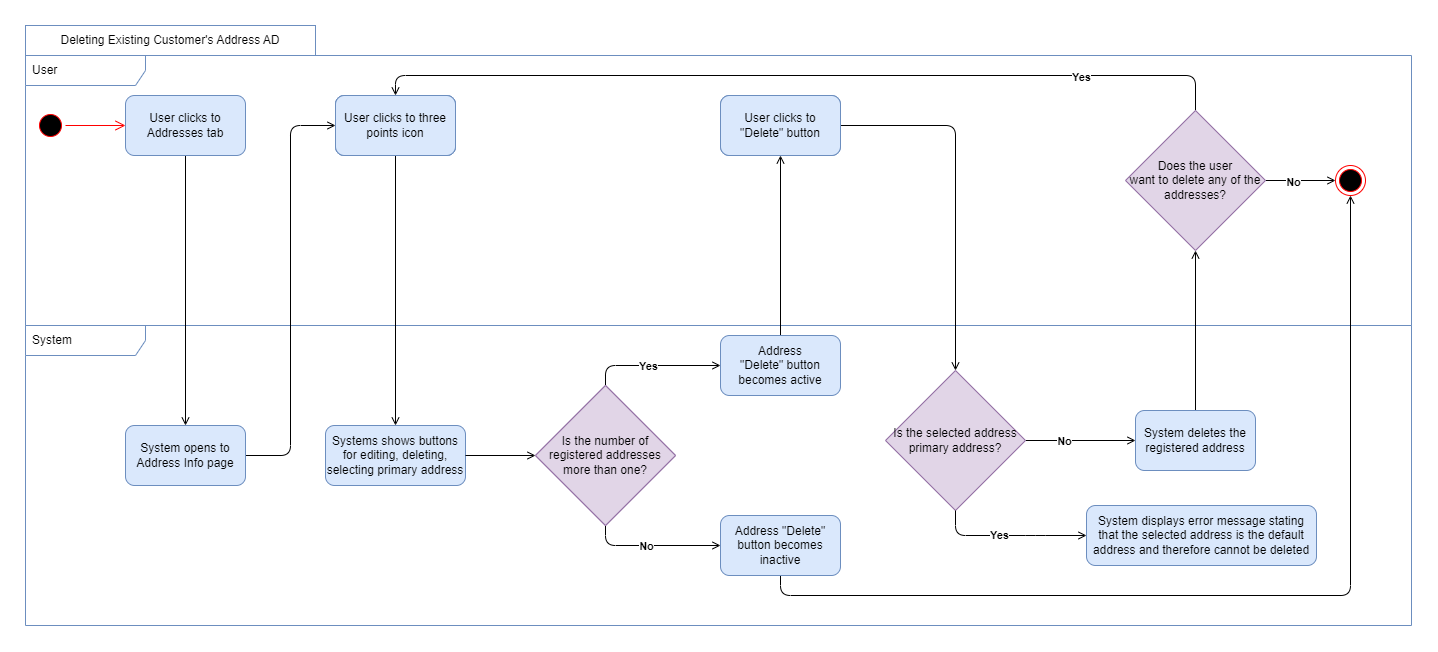

The diagram above was exported from draw.io. Its source (the exported page's mxGraphModel, read from the mxfile embedded in the PNG):
<mxGraphModel dx="2390" dy="2278" grid="1" gridSize="10" guides="1" tooltips="1" connect="1" arrows="1" fold="1" page="1" pageScale="1" pageWidth="850" pageHeight="1100" math="0" shadow="0">
  <root>
    <mxCell id="0" />
    <mxCell id="1" parent="0" />
    <mxCell id="2" value="System" style="shape=umlFrame;whiteSpace=wrap;html=1;width=120;height=30;boundedLbl=1;verticalAlign=middle;align=left;spacingLeft=5;fillColor=none;strokeColor=#6c8ebf;" vertex="1" parent="1">
      <mxGeometry x="19" y="4920" width="1386" height="300" as="geometry" />
    </mxCell>
    <mxCell id="3" value="User" style="shape=umlFrame;whiteSpace=wrap;html=1;width=120;height=30;boundedLbl=1;verticalAlign=middle;align=left;spacingLeft=5;fillColor=none;strokeColor=#6c8ebf;" vertex="1" parent="1">
      <mxGeometry x="19" y="4650" width="1386" height="270" as="geometry" />
    </mxCell>
    <mxCell id="4" value="" style="ellipse;html=1;shape=startState;fillColor=#000000;strokeColor=#ff0000;" vertex="1" parent="1">
      <mxGeometry x="29" y="4705" width="30" height="30" as="geometry" />
    </mxCell>
    <mxCell id="5" value="" style="edgeStyle=orthogonalEdgeStyle;html=1;verticalAlign=bottom;endArrow=open;endSize=8;strokeColor=#ff0000;rounded=0;entryX=0;entryY=0.5;entryDx=0;entryDy=0;" edge="1" source="4" target="14" parent="1">
      <mxGeometry relative="1" as="geometry">
        <mxPoint x="124" y="4910" as="targetPoint" />
      </mxGeometry>
    </mxCell>
    <mxCell id="6" value="Deleting Existing Customer's Address AD" style="rounded=0;whiteSpace=wrap;html=1;fillColor=none;strokeColor=#6c8ebf;" vertex="1" parent="1">
      <mxGeometry x="19" y="4620" width="290" height="30" as="geometry" />
    </mxCell>
    <mxCell id="7" style="edgeStyle=orthogonalEdgeStyle;rounded=1;orthogonalLoop=1;jettySize=auto;html=1;entryX=0;entryY=0.5;entryDx=0;entryDy=0;exitX=1;exitY=0.5;exitDx=0;exitDy=0;endArrow=open;endFill=0;" edge="1" source="9" target="29" parent="1">
      <mxGeometry relative="1" as="geometry" />
    </mxCell>
    <mxCell id="8" value="&lt;b&gt;No&lt;/b&gt;" style="edgeLabel;html=1;align=center;verticalAlign=middle;resizable=0;points=[];" vertex="1" connectable="0" parent="7">
      <mxGeometry x="-0.2914" relative="1" as="geometry">
        <mxPoint as="offset" />
      </mxGeometry>
    </mxCell>
    <mxCell id="9" value="Is the selected address primary address?" style="rhombus;whiteSpace=wrap;html=1;fillColor=#e1d5e7;rounded=0;fillStyle=auto;strokeColor=#9673a6;" vertex="1" parent="1">
      <mxGeometry x="879" y="4965" width="140" height="140" as="geometry" />
    </mxCell>
    <mxCell id="10" value="" style="edgeStyle=orthogonalEdgeStyle;rounded=1;orthogonalLoop=1;jettySize=auto;html=1;endArrow=open;endFill=0;exitX=0.5;exitY=1;exitDx=0;exitDy=0;entryX=0;entryY=0.5;entryDx=0;entryDy=0;" edge="1" source="9" target="12" parent="1">
      <mxGeometry relative="1" as="geometry">
        <mxPoint x="1089" y="5069" as="sourcePoint" />
        <Array as="points">
          <mxPoint x="1029" y="5130" />
          <mxPoint x="1119" y="5130" />
        </Array>
      </mxGeometry>
    </mxCell>
    <mxCell id="11" value="Yes" style="edgeLabel;html=1;align=center;verticalAlign=middle;resizable=0;points=[];fontStyle=1" vertex="1" connectable="0" parent="10">
      <mxGeometry x="-0.1189" y="1" relative="1" as="geometry">
        <mxPoint as="offset" />
      </mxGeometry>
    </mxCell>
    <mxCell id="12" value="System displays error message stating that the selected address is the default address and therefore cannot be deleted" style="whiteSpace=wrap;html=1;fillColor=#dae8fc;rounded=1;fillStyle=auto;strokeColor=#6c8ebf;" vertex="1" parent="1">
      <mxGeometry x="1080" y="5100" width="230" height="60" as="geometry" />
    </mxCell>
    <mxCell id="13" style="edgeStyle=orthogonalEdgeStyle;rounded=1;orthogonalLoop=1;jettySize=auto;html=1;entryX=0.5;entryY=0;entryDx=0;entryDy=0;endArrow=open;endFill=0;" edge="1" source="14" target="16" parent="1">
      <mxGeometry relative="1" as="geometry" />
    </mxCell>
    <mxCell id="14" value="User clicks to Addresses tab" style="rounded=1;whiteSpace=wrap;html=1;fillStyle=auto;fillColor=#dae8fc;strokeColor=#6c8ebf;" vertex="1" parent="1">
      <mxGeometry x="119" y="4690" width="120" height="60" as="geometry" />
    </mxCell>
    <mxCell id="15" style="edgeStyle=orthogonalEdgeStyle;rounded=1;orthogonalLoop=1;jettySize=auto;html=1;entryX=0;entryY=0.5;entryDx=0;entryDy=0;endArrow=open;endFill=0;" edge="1" source="16" target="27" parent="1">
      <mxGeometry relative="1" as="geometry" />
    </mxCell>
    <mxCell id="16" value="System opens to Address Info page" style="whiteSpace=wrap;html=1;fillColor=#dae8fc;rounded=1;fillStyle=auto;strokeColor=#6c8ebf;" vertex="1" parent="1">
      <mxGeometry x="119" y="5020" width="120" height="60" as="geometry" />
    </mxCell>
    <mxCell id="17" style="edgeStyle=orthogonalEdgeStyle;rounded=1;orthogonalLoop=1;jettySize=auto;html=1;endArrow=open;endFill=0;" edge="1" source="18" target="9" parent="1">
      <mxGeometry relative="1" as="geometry" />
    </mxCell>
    <mxCell id="18" value="User adres silme butonuna tıklar" style="whiteSpace=wrap;html=1;fillColor=#dae8fc;rounded=1;fillStyle=auto;strokeColor=#6c8ebf;" vertex="1" parent="1">
      <mxGeometry x="714" y="4690" width="120" height="60" as="geometry" />
    </mxCell>
    <mxCell id="19" style="edgeStyle=orthogonalEdgeStyle;rounded=1;orthogonalLoop=1;jettySize=auto;html=1;entryX=0;entryY=0.5;entryDx=0;entryDy=0;exitX=0.5;exitY=1;exitDx=0;exitDy=0;endArrow=open;endFill=0;" edge="1" source="39" target="42" parent="1">
      <mxGeometry relative="1" as="geometry">
        <mxPoint x="714" y="5106" as="targetPoint" />
      </mxGeometry>
    </mxCell>
    <mxCell id="20" value="&lt;b&gt;No&lt;/b&gt;" style="edgeLabel;html=1;align=center;verticalAlign=middle;resizable=0;points=[];" vertex="1" connectable="0" parent="19">
      <mxGeometry x="-0.101" relative="1" as="geometry">
        <mxPoint as="offset" />
      </mxGeometry>
    </mxCell>
    <mxCell id="21" style="edgeStyle=orthogonalEdgeStyle;rounded=1;orthogonalLoop=1;jettySize=auto;html=1;entryX=0;entryY=0.5;entryDx=0;entryDy=0;exitX=0.5;exitY=0;exitDx=0;exitDy=0;endArrow=open;endFill=0;" edge="1" source="39" target="40" parent="1">
      <mxGeometry relative="1" as="geometry">
        <mxPoint x="714" y="4995" as="targetPoint" />
      </mxGeometry>
    </mxCell>
    <mxCell id="22" value="&lt;b&gt;Yes&lt;/b&gt;" style="edgeLabel;html=1;align=center;verticalAlign=middle;resizable=0;points=[];" vertex="1" connectable="0" parent="21">
      <mxGeometry x="-0.076" relative="1" as="geometry">
        <mxPoint as="offset" />
      </mxGeometry>
    </mxCell>
    <mxCell id="23" value="Kayıtlı adres sayısı birden fazla mı?" style="rhombus;whiteSpace=wrap;html=1;fillColor=#e1d5e7;rounded=0;fillStyle=auto;strokeColor=#9673a6;" vertex="1" parent="1">
      <mxGeometry x="529" y="4980" width="140" height="140" as="geometry" />
    </mxCell>
    <mxCell id="24" style="edgeStyle=orthogonalEdgeStyle;rounded=1;orthogonalLoop=1;jettySize=auto;html=1;entryX=0.5;entryY=1;entryDx=0;entryDy=0;endArrow=open;endFill=0;" edge="1" target="18" parent="1">
      <mxGeometry relative="1" as="geometry">
        <mxPoint x="774" y="4965.000000000001" as="sourcePoint" />
      </mxGeometry>
    </mxCell>
    <mxCell id="25" value="Systems shows buttons for editing, deleting, selecting primary address" style="whiteSpace=wrap;html=1;fillColor=#dae8fc;rounded=1;fillStyle=auto;strokeColor=#6c8ebf;" vertex="1" parent="1">
      <mxGeometry x="319" y="5020" width="140" height="60" as="geometry" />
    </mxCell>
    <mxCell id="26" style="edgeStyle=orthogonalEdgeStyle;rounded=1;orthogonalLoop=1;jettySize=auto;html=1;endArrow=open;endFill=0;" edge="1" source="27" target="25" parent="1">
      <mxGeometry relative="1" as="geometry" />
    </mxCell>
    <mxCell id="27" value="User üç nokta ikonuna tıklar" style="whiteSpace=wrap;html=1;fillColor=#dae8fc;rounded=1;fillStyle=auto;strokeColor=#6c8ebf;" vertex="1" parent="1">
      <mxGeometry x="329" y="4690" width="120" height="60" as="geometry" />
    </mxCell>
    <mxCell id="28" style="edgeStyle=orthogonalEdgeStyle;rounded=1;orthogonalLoop=1;jettySize=auto;html=1;entryX=0.5;entryY=1;entryDx=0;entryDy=0;endArrow=open;endFill=0;" edge="1" source="29" target="35" parent="1">
      <mxGeometry relative="1" as="geometry" />
    </mxCell>
    <mxCell id="29" value="System deletes the registered address" style="whiteSpace=wrap;html=1;fillColor=#dae8fc;rounded=1;fillStyle=auto;strokeColor=#6c8ebf;" vertex="1" parent="1">
      <mxGeometry x="1129" y="5005" width="120" height="60" as="geometry" />
    </mxCell>
    <mxCell id="30" value="" style="ellipse;html=1;shape=endState;fillColor=#000000;strokeColor=#ff0000;" vertex="1" parent="1">
      <mxGeometry x="1329" y="4760" width="30" height="30" as="geometry" />
    </mxCell>
    <mxCell id="31" style="edgeStyle=orthogonalEdgeStyle;rounded=1;orthogonalLoop=1;jettySize=auto;html=1;entryX=0;entryY=0.5;entryDx=0;entryDy=0;elbow=vertical;endArrow=open;endFill=0;" edge="1" source="35" target="30" parent="1">
      <mxGeometry relative="1" as="geometry">
        <mxPoint x="1299" y="4805" as="targetPoint" />
      </mxGeometry>
    </mxCell>
    <mxCell id="32" value="&lt;b&gt;No&lt;/b&gt;" style="edgeLabel;html=1;align=center;verticalAlign=middle;resizable=0;points=[];" vertex="1" connectable="0" parent="31">
      <mxGeometry x="-0.2402" y="-1" relative="1" as="geometry">
        <mxPoint as="offset" />
      </mxGeometry>
    </mxCell>
    <mxCell id="33" style="edgeStyle=orthogonalEdgeStyle;rounded=1;orthogonalLoop=1;jettySize=auto;html=1;endArrow=open;endFill=0;" edge="1" source="35" target="27" parent="1">
      <mxGeometry relative="1" as="geometry">
        <Array as="points">
          <mxPoint x="1189" y="4670" />
          <mxPoint x="389" y="4670" />
        </Array>
      </mxGeometry>
    </mxCell>
    <mxCell id="34" value="&lt;b&gt;Yes&lt;/b&gt;" style="edgeLabel;html=1;align=center;verticalAlign=middle;resizable=0;points=[];" vertex="1" connectable="0" parent="33">
      <mxGeometry x="-0.6483" y="1" relative="1" as="geometry">
        <mxPoint as="offset" />
      </mxGeometry>
    </mxCell>
    <mxCell id="35" value="Does the user &lt;br&gt;want to delete any of the addresses?" style="rhombus;whiteSpace=wrap;html=1;fillColor=#e1d5e7;rounded=0;fillStyle=auto;strokeColor=#9673a6;" vertex="1" parent="1">
      <mxGeometry x="1119" y="4705" width="140" height="140" as="geometry" />
    </mxCell>
    <mxCell id="36" value="User üç nokta ikonuna tıklar" style="whiteSpace=wrap;html=1;fillColor=#dae8fc;rounded=1;fillStyle=auto;strokeColor=#6c8ebf;" vertex="1" parent="1">
      <mxGeometry x="329" y="4690" width="120" height="60" as="geometry" />
    </mxCell>
    <mxCell id="37" value="User clicks to three points icon" style="whiteSpace=wrap;html=1;fillColor=#dae8fc;rounded=1;fillStyle=auto;strokeColor=#6c8ebf;" vertex="1" parent="1">
      <mxGeometry x="329" y="4690" width="120" height="60" as="geometry" />
    </mxCell>
    <mxCell id="38" style="edgeStyle=orthogonalEdgeStyle;rounded=1;orthogonalLoop=1;jettySize=auto;html=1;entryX=0;entryY=0.5;entryDx=0;entryDy=0;endArrow=open;endFill=0;exitX=1;exitY=0.5;exitDx=0;exitDy=0;" edge="1" source="25" target="39" parent="1">
      <mxGeometry relative="1" as="geometry">
        <mxPoint x="459" y="5036" as="sourcePoint" />
        <mxPoint x="529" y="5036" as="targetPoint" />
      </mxGeometry>
    </mxCell>
    <mxCell id="39" value="Is the number of registered addresses more than one?" style="rhombus;whiteSpace=wrap;html=1;fillColor=#e1d5e7;rounded=0;fillStyle=auto;strokeColor=#9673a6;" vertex="1" parent="1">
      <mxGeometry x="529" y="4980" width="140" height="140" as="geometry" />
    </mxCell>
    <mxCell id="40" value="Address &quot;Delete&quot;&amp;nbsp;button becomes active" style="whiteSpace=wrap;html=1;fillColor=#dae8fc;rounded=1;fillStyle=auto;strokeColor=#6c8ebf;" vertex="1" parent="1">
      <mxGeometry x="714" y="4930" width="120" height="60" as="geometry" />
    </mxCell>
    <mxCell id="41" style="edgeStyle=orthogonalEdgeStyle;rounded=1;orthogonalLoop=1;jettySize=auto;html=1;entryX=0.5;entryY=1;entryDx=0;entryDy=0;endArrow=open;endFill=0;" edge="1" source="42" target="30" parent="1">
      <mxGeometry relative="1" as="geometry">
        <Array as="points">
          <mxPoint x="774" y="5190" />
          <mxPoint x="1344" y="5190" />
        </Array>
      </mxGeometry>
    </mxCell>
    <mxCell id="42" value="Address &quot;Delete&quot; button becomes inactive" style="whiteSpace=wrap;html=1;fillColor=#dae8fc;rounded=1;fillStyle=auto;strokeColor=#6c8ebf;" vertex="1" parent="1">
      <mxGeometry x="714" y="5110" width="120" height="60" as="geometry" />
    </mxCell>
    <mxCell id="43" value="User clicks to &quot;Delete&quot;&amp;nbsp;button" style="whiteSpace=wrap;html=1;fillColor=#dae8fc;rounded=1;fillStyle=auto;strokeColor=#6c8ebf;" vertex="1" parent="1">
      <mxGeometry x="714" y="4690" width="120" height="60" as="geometry" />
    </mxCell>
  </root>
</mxGraphModel>